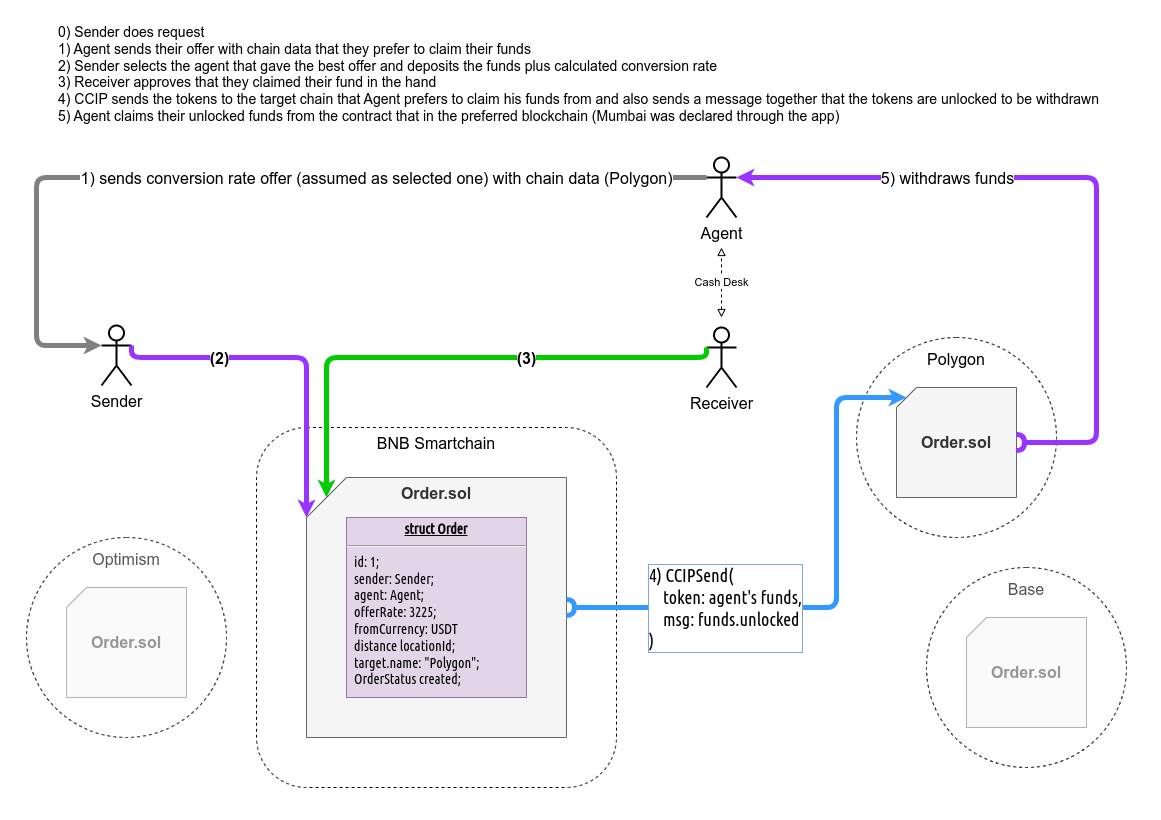

The diagram above was exported from draw.io. Its source (the exported page's mxGraphModel, read from the mxfile embedded in the PNG):
<mxGraphModel dx="2488" dy="1151" grid="1" gridSize="10" guides="1" tooltips="1" connect="1" arrows="1" fold="1" page="1" pageScale="1" pageWidth="1169" pageHeight="827" math="0" shadow="0">
  <root>
    <mxCell id="0" />
    <mxCell id="1" parent="0" />
    <mxCell id="LOiYgcAEcbw9qh9_83nL-19" value="" style="rounded=0;whiteSpace=wrap;html=1;strokeColor=none;movable=0;resizable=0;rotatable=0;deletable=0;editable=0;locked=1;connectable=0;" vertex="1" parent="1">
      <mxGeometry x="4" y="3" width="1160" height="820" as="geometry" />
    </mxCell>
    <mxCell id="LOiYgcAEcbw9qh9_83nL-13" value="Polygon" style="rounded=1;whiteSpace=wrap;html=1;verticalAlign=top;movable=1;resizable=1;rotatable=1;deletable=1;editable=1;locked=0;connectable=1;dashed=1;fontSize=16;arcSize=50;spacingTop=6;" vertex="1" parent="1">
      <mxGeometry x="860" y="340" width="200" height="200" as="geometry" />
    </mxCell>
    <mxCell id="LOiYgcAEcbw9qh9_83nL-14" value="&lt;b style=&quot;border-color: var(--border-color); font-size: 16px;&quot;&gt;Order.sol&lt;/b&gt;" style="shape=card;whiteSpace=wrap;html=1;fillColor=#f5f5f5;strokeColor=#666666;verticalAlign=middle;fontColor=#333333;size=20;movable=1;resizable=1;rotatable=1;deletable=1;editable=1;locked=0;connectable=1;fontSize=16;" vertex="1" parent="1">
      <mxGeometry x="900" y="390" width="120" height="110" as="geometry" />
    </mxCell>
    <mxCell id="sLWRgK2uX7xl7Xawgonw-6" value="BNB Smartchain" style="rounded=1;whiteSpace=wrap;html=1;verticalAlign=top;movable=1;resizable=1;rotatable=1;deletable=1;editable=1;locked=0;connectable=1;dashed=1;fontSize=16;arcSize=14;" parent="1" vertex="1">
      <mxGeometry x="260" y="430" width="360" height="360" as="geometry" />
    </mxCell>
    <mxCell id="sLWRgK2uX7xl7Xawgonw-7" value="&lt;b style=&quot;border-color: var(--border-color); font-size: 16px;&quot;&gt;&lt;font style=&quot;font-size: 16px;&quot;&gt;Order.sol&lt;/font&gt;&lt;/b&gt;" style="shape=card;whiteSpace=wrap;html=1;fillColor=#f5f5f5;strokeColor=#666666;verticalAlign=top;fontColor=#333333;size=40;movable=1;resizable=1;rotatable=1;deletable=1;editable=1;locked=0;connectable=1;fontSize=16;" parent="1" vertex="1">
      <mxGeometry x="310" y="480" width="260" height="260" as="geometry" />
    </mxCell>
    <mxCell id="sLWRgK2uX7xl7Xawgonw-11" value="Sender" style="shape=umlActor;verticalLabelPosition=bottom;verticalAlign=top;html=1;outlineConnect=0;movable=1;resizable=1;rotatable=1;deletable=1;editable=1;locked=0;connectable=1;strokeWidth=2;fontSize=16;" parent="1" vertex="1">
      <mxGeometry x="105" y="328" width="30" height="60" as="geometry" />
    </mxCell>
    <mxCell id="LOiYgcAEcbw9qh9_83nL-2" style="edgeStyle=orthogonalEdgeStyle;rounded=1;orthogonalLoop=1;jettySize=auto;html=1;exitX=0;exitY=0.3333333333333333;exitDx=0;exitDy=0;exitPerimeter=0;strokeWidth=5;entryX=0;entryY=0.3333333333333333;entryDx=0;entryDy=0;entryPerimeter=0;strokeColor=#808080;endSize=2;" edge="1" parent="1" source="sLWRgK2uX7xl7Xawgonw-12" target="sLWRgK2uX7xl7Xawgonw-11">
      <mxGeometry relative="1" as="geometry">
        <Array as="points">
          <mxPoint x="40" y="180" />
          <mxPoint x="40" y="348" />
        </Array>
      </mxGeometry>
    </mxCell>
    <mxCell id="LOiYgcAEcbw9qh9_83nL-4" value="1) sends conversion rate offer (assumed as selected one) with chain data (Polygon)" style="edgeLabel;html=1;align=center;verticalAlign=middle;resizable=0;points=[];fontSize=16;fontFamily=Helvetica;" vertex="1" connectable="0" parent="LOiYgcAEcbw9qh9_83nL-2">
      <mxGeometry x="0.1985" y="1" relative="1" as="geometry">
        <mxPoint x="211" y="-1" as="offset" />
      </mxGeometry>
    </mxCell>
    <mxCell id="sLWRgK2uX7xl7Xawgonw-12" value="Agent" style="shape=umlActor;verticalLabelPosition=bottom;verticalAlign=top;html=1;outlineConnect=0;movable=1;resizable=1;rotatable=1;deletable=1;editable=1;locked=0;connectable=1;strokeWidth=2;fontSize=16;" parent="1" vertex="1">
      <mxGeometry x="710" y="160" width="30" height="60" as="geometry" />
    </mxCell>
    <mxCell id="sLWRgK2uX7xl7Xawgonw-20" style="edgeStyle=orthogonalEdgeStyle;rounded=1;orthogonalLoop=1;jettySize=auto;html=1;exitX=1;exitY=0.5;exitDx=0;exitDy=0;exitPerimeter=0;entryX=1;entryY=0.3333333333333333;entryDx=0;entryDy=0;entryPerimeter=0;fillColor=#008a00;strokeColor=#9933FF;strokeWidth=5;movable=1;resizable=1;rotatable=1;deletable=1;editable=1;locked=0;connectable=1;startArrow=halfCircle;startFill=0;endSize=2;startSize=2;" parent="1" source="LOiYgcAEcbw9qh9_83nL-14" target="sLWRgK2uX7xl7Xawgonw-12" edge="1">
      <mxGeometry relative="1" as="geometry">
        <Array as="points">
          <mxPoint x="1100" y="445" />
          <mxPoint x="1100" y="180" />
        </Array>
        <mxPoint x="1100" y="605" as="sourcePoint" />
      </mxGeometry>
    </mxCell>
    <mxCell id="sLWRgK2uX7xl7Xawgonw-21" value="5) withdraws funds" style="edgeLabel;html=1;align=center;verticalAlign=middle;resizable=1;points=[];fontSize=16;movable=1;rotatable=1;deletable=1;editable=1;locked=0;connectable=1;fontFamily=Helvetica;" parent="sLWRgK2uX7xl7Xawgonw-20" vertex="1" connectable="0">
      <mxGeometry x="0.8893" y="-2" relative="1" as="geometry">
        <mxPoint x="171" y="2" as="offset" />
      </mxGeometry>
    </mxCell>
    <mxCell id="sLWRgK2uX7xl7Xawgonw-22" style="edgeStyle=orthogonalEdgeStyle;orthogonalLoop=1;jettySize=auto;html=1;exitX=1;exitY=0.3333333333333333;exitDx=0;exitDy=0;exitPerimeter=0;entryX=0;entryY=0;entryDx=0;entryDy=40;entryPerimeter=0;strokeWidth=5;fillColor=#6a00ff;strokeColor=#9933FF;rounded=1;movable=1;resizable=1;rotatable=1;deletable=1;editable=1;locked=0;connectable=1;endSize=2;" parent="1" source="sLWRgK2uX7xl7Xawgonw-11" target="sLWRgK2uX7xl7Xawgonw-7" edge="1">
      <mxGeometry relative="1" as="geometry">
        <Array as="points">
          <mxPoint x="135" y="360" />
          <mxPoint x="310" y="360" />
        </Array>
      </mxGeometry>
    </mxCell>
    <mxCell id="sLWRgK2uX7xl7Xawgonw-31" value="(2)" style="edgeLabel;html=1;align=center;verticalAlign=middle;resizable=0;points=[];fontSize=16;fontFamily=Helvetica;fontStyle=1" parent="sLWRgK2uX7xl7Xawgonw-22" vertex="1" connectable="0">
      <mxGeometry x="-0.0276" relative="1" as="geometry">
        <mxPoint x="-70" as="offset" />
      </mxGeometry>
    </mxCell>
    <mxCell id="sLWRgK2uX7xl7Xawgonw-24" style="edgeStyle=orthogonalEdgeStyle;rounded=1;orthogonalLoop=1;jettySize=auto;html=1;exitX=1;exitY=0.5;exitDx=0;exitDy=0;exitPerimeter=0;fillColor=#1ba1e2;strokeColor=#3399FF;strokeWidth=5;entryX=0;entryY=0;entryDx=10;entryDy=10;entryPerimeter=0;movable=1;resizable=1;rotatable=1;deletable=1;editable=1;locked=0;connectable=1;startArrow=halfCircle;startFill=0;endSize=2;startSize=2;" parent="1" source="sLWRgK2uX7xl7Xawgonw-7" target="LOiYgcAEcbw9qh9_83nL-14" edge="1">
      <mxGeometry relative="1" as="geometry">
        <mxPoint x="840" y="490" as="targetPoint" />
        <Array as="points">
          <mxPoint x="840" y="610" />
          <mxPoint x="840" y="400" />
        </Array>
      </mxGeometry>
    </mxCell>
    <mxCell id="sLWRgK2uX7xl7Xawgonw-25" value="4) CCIPSend(&lt;br style=&quot;font-size: 18px;&quot;&gt;&amp;nbsp; &amp;nbsp; token: agent's funds,&lt;br style=&quot;font-size: 18px;&quot;&gt;&amp;nbsp; &amp;nbsp; msg: funds.unlocked&lt;br style=&quot;font-size: 18px;&quot;&gt;)" style="edgeLabel;align=left;verticalAlign=middle;resizable=1;points=[];fontSize=18;movable=1;rotatable=1;deletable=1;editable=1;locked=0;connectable=1;labelBorderColor=#7EA6E0;spacingTop=0;spacingLeft=0;spacingBottom=0;spacingRight=0;html=1;fontFamily=Ubuntu Condensed;fontSource=https%3A%2F%2Ffonts.googleapis.com%2Fcss%3Ffamily%3DUbuntu%2BCondensed;" parent="sLWRgK2uX7xl7Xawgonw-24" vertex="1" connectable="0">
      <mxGeometry x="-0.323" y="-1" relative="1" as="geometry">
        <mxPoint x="-106" y="-1" as="offset" />
      </mxGeometry>
    </mxCell>
    <mxCell id="sLWRgK2uX7xl7Xawgonw-30" value="&lt;p style=&quot;margin: 4px 0px 0px; text-align: center; text-decoration: underline; font-size: 14px;&quot;&gt;&lt;b style=&quot;font-size: 14px;&quot;&gt;struct Order&lt;/b&gt;&lt;/p&gt;&lt;hr style=&quot;font-size: 14px;&quot;&gt;&lt;p style=&quot;margin: 0px 0px 0px 8px; font-size: 14px;&quot;&gt;id: 1;&lt;/p&gt;&lt;p style=&quot;margin: 0px 0px 0px 8px; font-size: 14px;&quot;&gt;sender: Sender;&lt;/p&gt;&lt;p style=&quot;margin: 0px 0px 0px 8px; font-size: 14px;&quot;&gt;agent: Agent;&lt;/p&gt;&lt;p style=&quot;margin: 0px 0px 0px 8px; font-size: 14px;&quot;&gt;offerRate: 3225;&lt;/p&gt;&lt;p style=&quot;margin: 0px 0px 0px 8px; font-size: 14px;&quot;&gt;fromCurrency: USDT&lt;/p&gt;&lt;p style=&quot;margin: 0px 0px 0px 8px; font-size: 14px;&quot;&gt;distance locationId;&lt;/p&gt;&lt;p style=&quot;margin: 0px 0px 0px 8px; font-size: 14px;&quot;&gt;target.name: &quot;Polygon&quot;;&lt;/p&gt;&lt;p style=&quot;margin: 0px 0px 0px 8px; font-size: 14px;&quot;&gt;OrderStatus created;&lt;/p&gt;" style="verticalAlign=top;align=left;overflow=fill;fontSize=14;fontFamily=Ubuntu Condensed;html=1;whiteSpace=wrap;strokeColor=#9673a6;strokeWidth=1;shadow=0;fillColor=#e1d5e7;movable=1;resizable=1;rotatable=1;deletable=1;editable=1;locked=0;connectable=1;fontSource=https%3A%2F%2Ffonts.googleapis.com%2Fcss%3Ffamily%3DUbuntu%2BCondensed;" parent="1" vertex="1">
      <mxGeometry x="350" y="520" width="180" height="180" as="geometry" />
    </mxCell>
    <mxCell id="sLWRgK2uX7xl7Xawgonw-32" value="0) Sender does request&lt;br style=&quot;font-size: 14px;&quot;&gt;1) Agent sends their offer with chain data that they prefer to claim their funds&lt;br style=&quot;font-size: 14px;&quot;&gt;2) Sender selects the agent that gave the best offer and deposits the funds plus calculated conversion rate&lt;br style=&quot;font-size: 14px;&quot;&gt;3) Receiver approves that they claimed their fund in the hand&lt;br style=&quot;font-size: 14px;&quot;&gt;4) CCIP sends the tokens to the target chain that Agent prefers to claim his funds from and also sends a message together that the tokens are unlocked to be withdrawn&lt;br style=&quot;font-size: 14px;&quot;&gt;5) Agent claims their unlocked funds from the contract that in the preferred blockchain (Mumbai was declared through the app)" style="edgeLabel;html=1;align=left;verticalAlign=top;resizable=0;points=[];fontSize=14;labelBackgroundColor=none;" parent="1" vertex="1" connectable="0">
      <mxGeometry x="60.000000000000455" y="20.0023529411759" as="geometry" />
    </mxCell>
    <mxCell id="sLWRgK2uX7xl7Xawgonw-33" value="Receiver" style="shape=umlActor;verticalLabelPosition=bottom;verticalAlign=top;html=1;outlineConnect=0;movable=1;resizable=1;rotatable=1;deletable=1;editable=1;locked=0;connectable=1;strokeWidth=2;fontSize=16;" parent="1" vertex="1">
      <mxGeometry x="710" y="330" width="30" height="60" as="geometry" />
    </mxCell>
    <mxCell id="sLWRgK2uX7xl7Xawgonw-34" style="edgeStyle=orthogonalEdgeStyle;rounded=1;orthogonalLoop=1;jettySize=auto;html=1;exitX=0;exitY=0.3333333333333333;exitDx=0;exitDy=0;exitPerimeter=0;strokeWidth=5;strokeColor=#00CC00;entryX=0;entryY=0;entryDx=20;entryDy=20;entryPerimeter=0;endSize=2;" parent="1" source="sLWRgK2uX7xl7Xawgonw-33" edge="1" target="sLWRgK2uX7xl7Xawgonw-7">
      <mxGeometry relative="1" as="geometry">
        <mxPoint x="700" y="550" as="targetPoint" />
        <Array as="points">
          <mxPoint x="710" y="360" />
          <mxPoint x="330" y="360" />
        </Array>
      </mxGeometry>
    </mxCell>
    <mxCell id="sLWRgK2uX7xl7Xawgonw-35" value="&lt;span style=&quot;font-size: 16px;&quot;&gt;(3)&lt;/span&gt;" style="edgeLabel;html=1;align=center;verticalAlign=middle;resizable=0;points=[];labelBorderColor=none;labelBackgroundColor=#FFFFFF;fontColor=#000000;fontStyle=1;spacingLeft=0;fontFamily=Helvetica;" parent="sLWRgK2uX7xl7Xawgonw-34" vertex="1" connectable="0">
      <mxGeometry x="-0.0611" y="-1" relative="1" as="geometry">
        <mxPoint x="58" y="1" as="offset" />
      </mxGeometry>
    </mxCell>
    <mxCell id="sLWRgK2uX7xl7Xawgonw-2" value="Optimism" style="rounded=1;whiteSpace=wrap;html=1;verticalAlign=top;movable=1;resizable=1;rotatable=1;deletable=1;editable=1;locked=0;connectable=1;textOpacity=66;dashed=1;fontSize=16;arcSize=50;spacingTop=6;" parent="1" vertex="1">
      <mxGeometry x="30" y="540" width="200" height="200" as="geometry" />
    </mxCell>
    <mxCell id="sLWRgK2uX7xl7Xawgonw-3" value="&lt;b style=&quot;border-color: var(--border-color); font-size: 16px;&quot;&gt;Order.sol&lt;/b&gt;" style="shape=card;whiteSpace=wrap;html=1;fillColor=#f5f5f5;strokeColor=#666666;verticalAlign=middle;fontColor=#333333;size=20;movable=1;resizable=1;rotatable=1;deletable=1;editable=1;locked=0;connectable=1;opacity=50;textOpacity=50;fontSize=16;" parent="1" vertex="1">
      <mxGeometry x="70" y="590" width="120" height="110" as="geometry" />
    </mxCell>
    <mxCell id="LOiYgcAEcbw9qh9_83nL-8" value="" style="endArrow=block;startArrow=block;html=1;rounded=0;targetPerimeterSpacing=0;jumpSize=1;strokeWidth=1;dashed=1;startFill=0;endFill=0;" edge="1" parent="1">
      <mxGeometry width="50" height="50" relative="1" as="geometry">
        <mxPoint x="725" y="320" as="sourcePoint" />
        <mxPoint x="725" y="250" as="targetPoint" />
      </mxGeometry>
    </mxCell>
    <mxCell id="LOiYgcAEcbw9qh9_83nL-10" value="Cash Desk" style="edgeLabel;html=1;align=center;verticalAlign=middle;resizable=0;points=[];fontFamily=Helvetica;" vertex="1" connectable="0" parent="LOiYgcAEcbw9qh9_83nL-8">
      <mxGeometry x="0.0001" y="1" relative="1" as="geometry">
        <mxPoint as="offset" />
      </mxGeometry>
    </mxCell>
    <mxCell id="LOiYgcAEcbw9qh9_83nL-15" value="Base" style="rounded=1;whiteSpace=wrap;html=1;verticalAlign=top;movable=1;resizable=1;rotatable=1;deletable=1;editable=1;locked=0;connectable=1;textOpacity=66;dashed=1;fontSize=16;arcSize=50;spacingTop=6;" vertex="1" parent="1">
      <mxGeometry x="930" y="570" width="200" height="200" as="geometry" />
    </mxCell>
    <mxCell id="LOiYgcAEcbw9qh9_83nL-16" value="&lt;b style=&quot;border-color: var(--border-color); font-size: 16px;&quot;&gt;Order.sol&lt;/b&gt;" style="shape=card;whiteSpace=wrap;html=1;fillColor=#f5f5f5;strokeColor=#666666;verticalAlign=middle;fontColor=#333333;size=20;movable=1;resizable=1;rotatable=1;deletable=1;editable=1;locked=0;connectable=1;textOpacity=50;fontSize=16;opacity=50;" vertex="1" parent="1">
      <mxGeometry x="970" y="620" width="120" height="110" as="geometry" />
    </mxCell>
  </root>
</mxGraphModel>